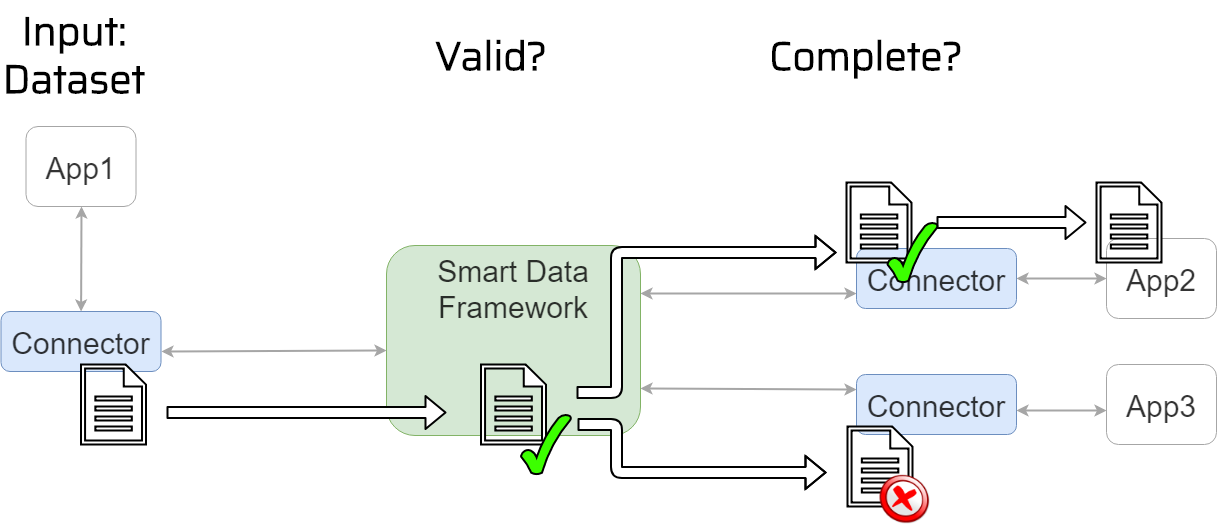

The diagram above was exported from draw.io. Its source (the exported page's mxGraphModel, read from the mxfile embedded in the PNG):
<mxGraphModel dx="2068" dy="1879" grid="1" gridSize="10" guides="1" tooltips="1" connect="1" arrows="1" fold="1" page="1" pageScale="1" pageWidth="1169" pageHeight="827" background="#ffffff" math="0" shadow="0">
  <root>
    <mxCell id="0" />
    <mxCell id="1" parent="0" />
    <mxCell id="2" value="Smart Data &#10;Framework" style="rounded=1;strokeColor=#82b366;fontSize=30;align=center;fillColor=#d5e8d4;verticalAlign=top;textOpacity=80;" vertex="1" parent="1">
      <mxGeometry x="410" y="143" width="254" height="190" as="geometry" />
    </mxCell>
    <mxCell id="3" value="Connector" style="rounded=1;strokeColor=#6c8ebf;fontSize=30;align=center;fillColor=#dae8fc;textOpacity=80;" vertex="1" parent="1">
      <mxGeometry x="24.5" y="209" width="160" height="60" as="geometry" />
    </mxCell>
    <mxCell id="4" value="Connector" style="rounded=1;strokeColor=#6c8ebf;fontSize=30;align=center;fillColor=#dae8fc;textOpacity=80;" vertex="1" parent="1">
      <mxGeometry x="880" y="146" width="160" height="60" as="geometry" />
    </mxCell>
    <mxCell id="5" value="App1" style="rounded=1;strokeColor=#a6a6a6;fontSize=30;align=center;textOpacity=80;" vertex="1" parent="1">
      <mxGeometry x="49.5" y="24" width="110" height="80" as="geometry" />
    </mxCell>
    <mxCell id="6" value="App2" style="rounded=1;strokeColor=#a6a6a6;fontSize=30;align=center;textOpacity=80;" vertex="1" parent="1">
      <mxGeometry x="1130" y="136" width="110" height="80" as="geometry" />
    </mxCell>
    <mxCell id="7" value="" style="endArrow=classic;startArrow=classic;html=1;strokeColor=#a6a6a6;strokeWidth=2;fontSize=30;entryX=0.5;entryY=1;textOpacity=80;" edge="1" source="3" target="5" parent="1">
      <mxGeometry width="50" height="50" relative="1" as="geometry">
        <mxPoint x="20" y="374" as="sourcePoint" />
        <mxPoint x="70" y="324" as="targetPoint" />
      </mxGeometry>
    </mxCell>
    <mxCell id="8" value="" style="endArrow=classic;startArrow=classic;html=1;strokeColor=#a6a6a6;strokeWidth=2;fontSize=30;entryX=0;entryY=0.5;exitX=1;exitY=0.5;textOpacity=80;" edge="1" source="4" target="6" parent="1">
      <mxGeometry width="50" height="50" relative="1" as="geometry">
        <mxPoint x="685.6111111111113" y="160.5" as="sourcePoint" />
        <mxPoint x="686" y="55.5" as="targetPoint" />
      </mxGeometry>
    </mxCell>
    <mxCell id="9" value="" style="endArrow=classic;startArrow=classic;html=1;strokeColor=#a6a6a6;strokeWidth=2;fontSize=30;entryX=0;entryY=0.5;exitX=1;exitY=0.5;textOpacity=80;" edge="1" parent="1">
      <mxGeometry width="50" height="50" relative="1" as="geometry">
        <mxPoint x="185" y="249" as="sourcePoint" />
        <mxPoint x="410" y="248" as="targetPoint" />
      </mxGeometry>
    </mxCell>
    <mxCell id="10" value="Connector" style="rounded=1;strokeColor=#6c8ebf;fontSize=30;align=center;fillColor=#dae8fc;textOpacity=80;" vertex="1" parent="1">
      <mxGeometry x="880" y="272" width="160" height="60" as="geometry" />
    </mxCell>
    <mxCell id="11" value="App3" style="rounded=1;strokeColor=#a6a6a6;fontSize=30;align=center;textOpacity=80;" vertex="1" parent="1">
      <mxGeometry x="1130" y="262" width="110" height="80" as="geometry" />
    </mxCell>
    <mxCell id="12" value="" style="endArrow=classic;startArrow=classic;html=1;strokeColor=#a6a6a6;strokeWidth=2;fontSize=30;exitX=1;exitY=0.5;textOpacity=80;" edge="1" parent="1">
      <mxGeometry width="50" height="50" relative="1" as="geometry">
        <mxPoint x="1040" y="308" as="sourcePoint" />
        <mxPoint x="1130" y="308" as="targetPoint" />
      </mxGeometry>
    </mxCell>
    <mxCell id="13" value="" style="endArrow=classic;startArrow=classic;html=1;strokeColor=#a6a6a6;strokeWidth=2;fontSize=30;exitX=1;exitY=0.75;entryX=0;entryY=0.25;textOpacity=80;" edge="1" source="2" target="10" parent="1">
      <mxGeometry width="50" height="50" relative="1" as="geometry">
        <mxPoint x="970" y="348" as="sourcePoint" />
        <mxPoint x="970" y="463" as="targetPoint" />
      </mxGeometry>
    </mxCell>
    <mxCell id="14" value="" style="endArrow=classic;startArrow=classic;html=1;strokeColor=#a6a6a6;strokeWidth=2;fontSize=30;exitX=1;exitY=0.25;entryX=0;entryY=0.75;textOpacity=80;" edge="1" source="2" target="4" parent="1">
      <mxGeometry width="50" height="50" relative="1" as="geometry">
        <mxPoint x="674" y="311" as="sourcePoint" />
        <mxPoint x="890" y="312.45945945945937" as="targetPoint" />
      </mxGeometry>
    </mxCell>
    <mxCell id="15" value="" style="shape=flexArrow;endArrow=classic;html=1;fillColor=#ffffff;strokeColor=#000000;strokeWidth=2;fontSize=30;" edge="1" parent="1">
      <mxGeometry width="50" height="50" relative="1" as="geometry">
        <mxPoint x="190" y="310" as="sourcePoint" />
        <mxPoint x="470" y="310" as="targetPoint" />
      </mxGeometry>
    </mxCell>
    <mxCell id="16" value="Input:&#10;Dataset" style="text;strokeColor=none;fillColor=none;align=center;verticalAlign=middle;rounded=0;fontFamily=Saira Light;fontStyle=1;fontSize=40;" vertex="1" parent="1">
      <mxGeometry x="78" y="-61" width="40" height="20" as="geometry" />
    </mxCell>
    <mxCell id="17" value="" style="shadow=0;dashed=0;html=1;strokeColor=#000000;labelPosition=center;verticalLabelPosition=bottom;verticalAlign=top;align=center;shape=mxgraph.mscae.enterprise.document;fillColor=#ffffff;fontSize=30;strokeWidth=2;" vertex="1" parent="1">
      <mxGeometry x="104.5" y="262" width="65" height="80" as="geometry" />
    </mxCell>
    <mxCell id="18" value="Valid?" style="text;strokeColor=none;fillColor=none;align=center;verticalAlign=middle;rounded=0;fontFamily=Saira Light;fontStyle=1;fontSize=40;" vertex="1" parent="1">
      <mxGeometry x="495" y="-60" width="40" height="20" as="geometry" />
    </mxCell>
    <mxCell id="19" value="Complete?" style="text;strokeColor=none;fillColor=none;align=center;verticalAlign=middle;rounded=0;fontFamily=Saira Light;fontStyle=1;fontSize=40;" vertex="1" parent="1">
      <mxGeometry x="870" y="-60" width="40" height="20" as="geometry" />
    </mxCell>
    <mxCell id="20" value="" style="shadow=0;dashed=0;html=1;strokeColor=#000000;labelPosition=center;verticalLabelPosition=bottom;verticalAlign=top;align=center;shape=mxgraph.mscae.enterprise.document;fillColor=#ffffff;fontSize=30;strokeWidth=2;" vertex="1" parent="1">
      <mxGeometry x="504.5" y="262" width="65" height="80" as="geometry" />
    </mxCell>
    <mxCell id="23" value="" style="shadow=0;dashed=0;html=1;strokeColor=#000000;labelPosition=center;verticalLabelPosition=bottom;verticalAlign=top;align=center;shape=mxgraph.mscae.enterprise.document;fillColor=#ffffff;fontSize=30;strokeWidth=2;" vertex="1" parent="1">
      <mxGeometry x="870" y="80" width="65" height="80" as="geometry" />
    </mxCell>
    <mxCell id="25" value="" style="shape=flexArrow;endArrow=classic;html=1;fillColor=#ffffff;strokeColor=#000000;strokeWidth=2;fontSize=30;" edge="1" parent="1">
      <mxGeometry width="50" height="50" relative="1" as="geometry">
        <mxPoint x="960" y="120" as="sourcePoint" />
        <mxPoint x="1110" y="120" as="targetPoint" />
      </mxGeometry>
    </mxCell>
    <mxCell id="26" value="" style="shadow=0;dashed=0;html=1;strokeColor=#000000;labelPosition=center;verticalLabelPosition=bottom;verticalAlign=top;align=center;shape=mxgraph.mscae.enterprise.document;fillColor=#ffffff;fontSize=30;strokeWidth=2;" vertex="1" parent="1">
      <mxGeometry x="1120" y="80" width="65" height="80" as="geometry" />
    </mxCell>
    <mxCell id="29" value="" style="shape=flexArrow;endArrow=classic;html=1;fillColor=#ffffff;strokeColor=#000000;strokeWidth=2;fontSize=30;" edge="1" parent="1">
      <mxGeometry width="50" height="50" relative="1" as="geometry">
        <mxPoint x="600" y="290" as="sourcePoint" />
        <mxPoint x="860" y="150" as="targetPoint" />
        <Array as="points">
          <mxPoint x="640" y="290" />
          <mxPoint x="640" y="150" />
        </Array>
      </mxGeometry>
    </mxCell>
    <mxCell id="30" value="" style="shape=flexArrow;endArrow=classic;html=1;fillColor=#ffffff;strokeColor=#000000;strokeWidth=2;fontSize=30;" edge="1" parent="1">
      <mxGeometry width="50" height="50" relative="1" as="geometry">
        <mxPoint x="601" y="322" as="sourcePoint" />
        <mxPoint x="850" y="370" as="targetPoint" />
        <Array as="points">
          <mxPoint x="640" y="322" />
          <mxPoint x="640" y="370" />
        </Array>
      </mxGeometry>
    </mxCell>
    <mxCell id="31" value="" style="shadow=0;dashed=0;html=1;strokeColor=#000000;labelPosition=center;verticalLabelPosition=bottom;verticalAlign=top;align=center;shape=mxgraph.mscae.enterprise.document;fillColor=#ffffff;fontSize=30;strokeWidth=2;" vertex="1" parent="1">
      <mxGeometry x="871" y="324" width="65" height="80" as="geometry" />
    </mxCell>
    <mxCell id="32" value="" style="verticalLabelPosition=bottom;verticalAlign=top;html=1;shape=mxgraph.basic.tick;strokeColor=#000000;strokeWidth=2;fillColor=#3CFF00;gradientColor=none;fontFamily=Saira;fontSize=40;align=center;" vertex="1" parent="1">
      <mxGeometry x="544.5" y="312" width="50" height="60" as="geometry" />
    </mxCell>
    <mxCell id="33" value="" style="verticalLabelPosition=bottom;verticalAlign=top;html=1;shape=mxgraph.basic.tick;strokeColor=#000000;strokeWidth=2;fillColor=#3CFF00;gradientColor=none;fontFamily=Saira;fontSize=40;align=center;" vertex="1" parent="1">
      <mxGeometry x="911" y="120" width="50" height="60" as="geometry" />
    </mxCell>
    <mxCell id="34" value="" style="shape=image;html=1;verticalAlign=top;verticalLabelPosition=bottom;labelBackgroundColor=#ffffff;imageAspect=0;aspect=fixed;image=https://cdn2.iconfinder.com/data/icons/kids/128x128/apps/agt_action_fail.png;strokeColor=#000000;strokeWidth=2;fillColor=#3CFF00;gradientColor=none;fontFamily=Saira;fontSize=40;align=center;" vertex="1" parent="1">
      <mxGeometry x="903.5" y="372" width="50" height="50" as="geometry" />
    </mxCell>
  </root>
</mxGraphModel>